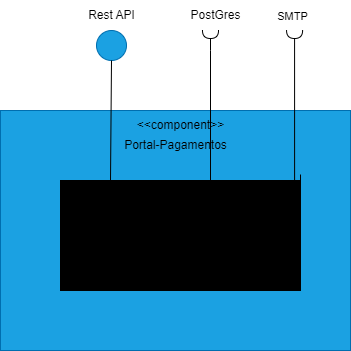

The diagram above was exported from draw.io. Its source (the exported page's mxGraphModel, read from the mxfile embedded in the PNG):
<mxGraphModel dx="709" dy="534" grid="1" gridSize="10" guides="1" tooltips="1" connect="1" arrows="1" fold="1" page="1" pageScale="1" pageWidth="827" pageHeight="1169" math="0" shadow="0">
  <root>
    <mxCell id="0" />
    <mxCell id="1" parent="0" />
    <mxCell id="TXpV8QBchbM1sa9OBaiE-1" value="" style="rounded=0;whiteSpace=wrap;html=1;fillColor=#1ba1e2;fontColor=#ffffff;strokeColor=#006EAF;" parent="1" vertex="1">
      <mxGeometry x="260" y="170" width="350" height="240" as="geometry" />
    </mxCell>
    <mxCell id="TXpV8QBchbM1sa9OBaiE-2" value="Portal-Pagamentos" style="text;html=1;align=center;verticalAlign=middle;resizable=0;points=[];autosize=1;strokeColor=none;fillColor=none;" parent="1" vertex="1">
      <mxGeometry x="370" y="190" width="130" height="30" as="geometry" />
    </mxCell>
    <mxCell id="TXpV8QBchbM1sa9OBaiE-4" value="" style="ellipse;whiteSpace=wrap;html=1;aspect=fixed;fillColor=#1ba1e2;fontColor=#ffffff;strokeColor=#006EAF;" parent="1" vertex="1">
      <mxGeometry x="356" y="90" width="30" height="30" as="geometry" />
    </mxCell>
    <mxCell id="TXpV8QBchbM1sa9OBaiE-6" value="Rest API" style="text;html=1;align=center;verticalAlign=middle;resizable=0;points=[];autosize=1;strokeColor=none;fillColor=none;" parent="1" vertex="1">
      <mxGeometry x="336" y="60" width="70" height="30" as="geometry" />
    </mxCell>
    <mxCell id="TXpV8QBchbM1sa9OBaiE-7" style="edgeStyle=orthogonalEdgeStyle;rounded=0;orthogonalLoop=1;jettySize=auto;html=1;entryX=0.75;entryY=0;entryDx=0;entryDy=0;strokeColor=default;endArrow=none;startFill=0;endFill=0;startArrow=halfCircle;" parent="1" edge="1">
      <mxGeometry relative="1" as="geometry">
        <mxPoint x="470" y="240" as="targetPoint" />
        <mxPoint x="470" y="90" as="sourcePoint" />
        <Array as="points">
          <mxPoint x="470" y="110" />
          <mxPoint x="470" y="110" />
        </Array>
      </mxGeometry>
    </mxCell>
    <mxCell id="TXpV8QBchbM1sa9OBaiE-9" value="PostGres" style="text;html=1;align=center;verticalAlign=middle;resizable=0;points=[];autosize=1;strokeColor=none;fillColor=none;" parent="1" vertex="1">
      <mxGeometry x="440" y="60" width="70" height="30" as="geometry" />
    </mxCell>
    <mxCell id="TXpV8QBchbM1sa9OBaiE-22" value="" style="rounded=0;whiteSpace=wrap;html=1;fillColor=light-dark(#FFFFFF,#000099);" parent="1" vertex="1">
      <mxGeometry x="320" y="240" width="240" height="110" as="geometry" />
    </mxCell>
    <mxCell id="TXpV8QBchbM1sa9OBaiE-23" value="&amp;lt;&amp;lt;component&amp;gt;&amp;gt;" style="text;html=1;align=center;verticalAlign=middle;resizable=0;points=[];autosize=1;strokeColor=none;fillColor=none;" parent="1" vertex="1">
      <mxGeometry x="385" y="170" width="110" height="30" as="geometry" />
    </mxCell>
    <mxCell id="TXpV8QBchbM1sa9OBaiE-25" value="Web Server" style="text;html=1;align=center;verticalAlign=middle;resizable=0;points=[];autosize=1;strokeColor=none;fillColor=none;" parent="1" vertex="1">
      <mxGeometry x="386" y="275" width="90" height="30" as="geometry" />
    </mxCell>
    <mxCell id="TXpV8QBchbM1sa9OBaiE-5" style="edgeStyle=orthogonalEdgeStyle;rounded=0;orthogonalLoop=1;jettySize=auto;html=1;exitX=0.5;exitY=1;exitDx=0;exitDy=0;strokeColor=default;endArrow=none;startFill=0;entryX=0.25;entryY=0;entryDx=0;entryDy=0;jumpSize=0;jumpStyle=line;" parent="1" source="TXpV8QBchbM1sa9OBaiE-4" target="TXpV8QBchbM1sa9OBaiE-22" edge="1">
      <mxGeometry relative="1" as="geometry">
        <mxPoint x="450" y="140" as="targetPoint" />
        <Array as="points">
          <mxPoint x="370" y="120" />
        </Array>
      </mxGeometry>
    </mxCell>
    <mxCell id="TXpV8QBchbM1sa9OBaiE-80" value="&amp;lt;&amp;lt;component&amp;gt;&amp;gt;" style="text;html=1;align=center;verticalAlign=middle;resizable=0;points=[];autosize=1;strokeColor=none;fillColor=none;" parent="1" vertex="1">
      <mxGeometry x="376" y="250" width="110" height="30" as="geometry" />
    </mxCell>
    <mxCell id="2" style="edgeStyle=orthogonalEdgeStyle;rounded=0;orthogonalLoop=1;jettySize=auto;html=1;entryX=0.608;entryY=-0.009;entryDx=0;entryDy=0;strokeColor=default;endArrow=none;startFill=0;endFill=0;startArrow=halfCircle;entryPerimeter=0;" edge="1" parent="1">
      <mxGeometry relative="1" as="geometry">
        <mxPoint x="560.0000000000001" y="234.01" as="targetPoint" />
        <mxPoint x="554.08" y="90" as="sourcePoint" />
        <Array as="points">
          <mxPoint x="554.08" y="240" />
          <mxPoint x="560.08" y="240" />
        </Array>
      </mxGeometry>
    </mxCell>
    <mxCell id="3" value="SMTP&lt;br&gt;" style="edgeLabel;html=1;align=center;verticalAlign=middle;resizable=0;points=[];" vertex="1" connectable="0" parent="2">
      <mxGeometry x="-0.9877" y="-3" relative="1" as="geometry">
        <mxPoint y="-16" as="offset" />
      </mxGeometry>
    </mxCell>
  </root>
</mxGraphModel>